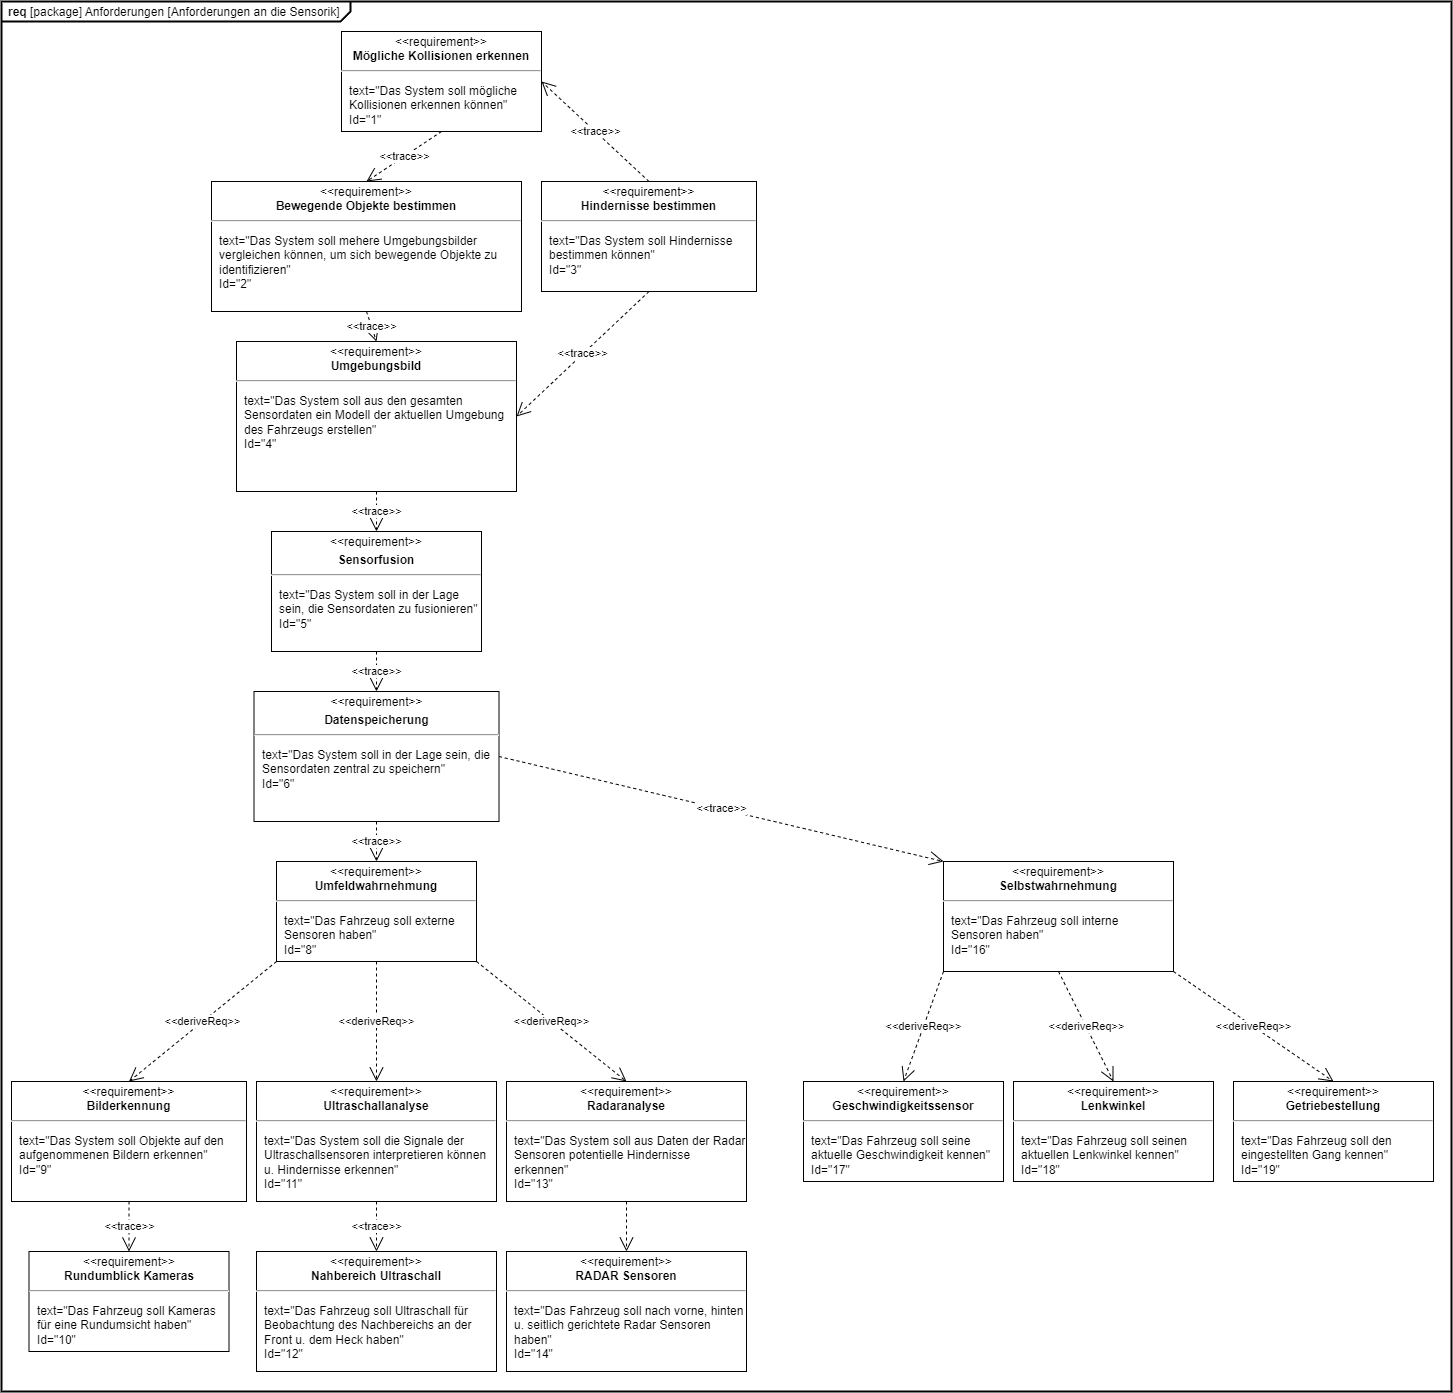

The diagram above was exported from draw.io. Its source (the exported page's mxGraphModel, read from the mxfile embedded in the PNG):
<mxGraphModel dx="1663" dy="2123" grid="1" gridSize="10" guides="1" tooltips="1" connect="1" arrows="1" fold="1" page="1" pageScale="1" pageWidth="850" pageHeight="1100" math="0" shadow="0">
  <root>
    <mxCell id="0" />
    <mxCell id="1" parent="0" />
    <mxCell id="ZivWDwuMXYU26zEM_INp-21" value="&lt;p style=&quot;margin:0px;margin-top:4px;margin-left:7px;text-align:left;&quot;&gt;&lt;b&gt;req&lt;/b&gt;&amp;nbsp;[package] Anforderungen [Anforderungen an die Sensorik]&lt;/p&gt;" style="html=1;shape=mxgraph.sysml.package;overflow=fill;labelX=349;strokeWidth=2;align=center;" parent="1" vertex="1">
      <mxGeometry x="40" y="-750" width="1450" height="1390" as="geometry" />
    </mxCell>
    <mxCell id="ZivWDwuMXYU26zEM_INp-5" value="&lt;p style=&quot;margin:0px;margin-top:4px;text-align:center;&quot;&gt;&amp;lt;&amp;lt;requirement&amp;gt;&amp;gt;&lt;br&gt;&lt;b&gt;Rundumblick Kameras&lt;/b&gt;&lt;/p&gt;&lt;hr&gt;&lt;p&gt;&lt;/p&gt;&lt;p style=&quot;margin:0px;margin-left:8px;text-align:left;&quot;&gt;text=&quot;Das Fahrzeug soll Kameras für eine Rundumsicht haben&quot;&lt;br&gt;Id=&quot;10&quot;&lt;/p&gt;" style="shape=rect;overflow=fill;html=1;whiteSpace=wrap;align=center;" parent="1" vertex="1">
      <mxGeometry x="67.5" y="500" width="200" height="100" as="geometry" />
    </mxCell>
    <mxCell id="ZivWDwuMXYU26zEM_INp-9" value="&lt;p style=&quot;margin:0px;margin-top:4px;text-align:center;&quot;&gt;&amp;lt;&amp;lt;requirement&amp;gt;&amp;gt;&lt;br&gt;&lt;b&gt;Nahbereich Ultraschall&lt;/b&gt;&lt;/p&gt;&lt;hr&gt;&lt;p&gt;&lt;/p&gt;&lt;p style=&quot;margin:0px;margin-left:8px;text-align:left;&quot;&gt;text=&quot;Das Fahrzeug soll Ultraschall für Beobachtung des Nachbereichs an der Front u. dem Heck haben&quot;&lt;br&gt;Id=&quot;12&quot;&lt;/p&gt;" style="shape=rect;overflow=fill;html=1;whiteSpace=wrap;align=center;" parent="1" vertex="1">
      <mxGeometry x="295" y="500" width="240" height="120" as="geometry" />
    </mxCell>
    <mxCell id="ZivWDwuMXYU26zEM_INp-12" value="&lt;p style=&quot;margin:0px;margin-top:4px;text-align:center;&quot;&gt;&amp;lt;&amp;lt;requirement&amp;gt;&amp;gt;&lt;br&gt;&lt;b&gt;Bilderkennung&lt;/b&gt;&lt;/p&gt;&lt;hr&gt;&lt;p&gt;&lt;/p&gt;&lt;p style=&quot;margin:0px;margin-left:8px;text-align:left;&quot;&gt;text=&quot;Das System soll Objekte auf den aufgenommenen Bildern erkennen&quot;&lt;br&gt;Id=&quot;9&quot;&lt;/p&gt;" style="shape=rect;overflow=fill;html=1;whiteSpace=wrap;align=center;" parent="1" vertex="1">
      <mxGeometry x="50" y="330" width="235" height="120" as="geometry" />
    </mxCell>
    <mxCell id="ZivWDwuMXYU26zEM_INp-13" value="&lt;p style=&quot;margin:0px;margin-top:4px;text-align:center;&quot;&gt;&amp;lt;&amp;lt;requirement&amp;gt;&amp;gt;&lt;br&gt;&lt;b&gt;Radaranalyse&lt;/b&gt;&lt;/p&gt;&lt;hr&gt;&lt;p&gt;&lt;/p&gt;&lt;p style=&quot;margin:0px;margin-left:8px;text-align:left;&quot;&gt;text=&quot;Das System soll aus Daten der Radar Sensoren potentielle Hindernisse erkennen&quot;&lt;br&gt;Id=&quot;13&quot;&lt;/p&gt;" style="shape=rect;overflow=fill;html=1;whiteSpace=wrap;align=center;" parent="1" vertex="1">
      <mxGeometry x="545" y="330" width="240" height="120" as="geometry" />
    </mxCell>
    <mxCell id="ZivWDwuMXYU26zEM_INp-14" value="&lt;p style=&quot;margin:0px;margin-top:4px;text-align:center;&quot;&gt;&amp;lt;&amp;lt;requirement&amp;gt;&amp;gt;&lt;br&gt;&lt;b&gt;Ultraschallanalyse&lt;/b&gt;&lt;/p&gt;&lt;hr&gt;&lt;p&gt;&lt;/p&gt;&lt;p style=&quot;margin:0px;margin-left:8px;text-align:left;&quot;&gt;text=&quot;Das System soll die Signale der Ultraschall&lt;span style=&quot;background-color: initial;&quot;&gt;sensoren interpretieren können u. Hindernisse erkennen&quot;&lt;/span&gt;&lt;/p&gt;&lt;p style=&quot;margin:0px;margin-left:8px;text-align:left;&quot;&gt;Id=&quot;11&quot;&lt;/p&gt;" style="shape=rect;overflow=fill;html=1;whiteSpace=wrap;align=center;" parent="1" vertex="1">
      <mxGeometry x="295" y="330" width="240" height="120" as="geometry" />
    </mxCell>
    <mxCell id="ZivWDwuMXYU26zEM_INp-16" value="&lt;p style=&quot;margin:0px;margin-top:4px;text-align:center;&quot;&gt;&amp;lt;&amp;lt;requirement&amp;gt;&amp;gt;&lt;br&gt;&lt;b&gt;Umgebungsbild&lt;/b&gt;&lt;/p&gt;&lt;hr&gt;&lt;p&gt;&lt;/p&gt;&lt;p style=&quot;margin:0px;margin-left:8px;text-align:left;&quot;&gt;text=&quot;Das System soll aus den gesamten Sensordaten ein Modell der aktuellen Umgebung des Fahrzeugs erstellen&quot;&lt;br&gt;Id=&quot;4&quot;&lt;/p&gt;" style="shape=rect;overflow=fill;html=1;whiteSpace=wrap;align=center;" parent="1" vertex="1">
      <mxGeometry x="275" y="-410" width="280" height="150" as="geometry" />
    </mxCell>
    <mxCell id="ZivWDwuMXYU26zEM_INp-17" value="&lt;p style=&quot;margin:0px;margin-top:4px;text-align:center;&quot;&gt;&amp;lt;&amp;lt;requirement&amp;gt;&amp;gt;&lt;br&gt;&lt;b&gt;Bewegende Objekte bestimmen&lt;/b&gt;&lt;/p&gt;&lt;hr&gt;&lt;p&gt;&lt;/p&gt;&lt;p style=&quot;margin:0px;margin-left:8px;text-align:left;&quot;&gt;text=&quot;Das System soll mehere Umgebungsbilder vergleichen können, um sich bewegende Objekte zu identifizieren&quot;&lt;br&gt;Id=&quot;2&quot;&lt;/p&gt;" style="shape=rect;overflow=fill;html=1;whiteSpace=wrap;align=center;" parent="1" vertex="1">
      <mxGeometry x="250" y="-570" width="310" height="130" as="geometry" />
    </mxCell>
    <mxCell id="ZivWDwuMXYU26zEM_INp-18" value="&lt;p style=&quot;margin:0px;margin-top:4px;text-align:center;&quot;&gt;&amp;lt;&amp;lt;requirement&amp;gt;&amp;gt;&lt;br&gt;&lt;b&gt;Mögliche Kollisionen erkennen&lt;/b&gt;&lt;/p&gt;&lt;hr&gt;&lt;p&gt;&lt;/p&gt;&lt;p style=&quot;margin:0px;margin-left:8px;text-align:left;&quot;&gt;text=&quot;Das System soll mögliche Kollisionen erkennen können&quot;&lt;br&gt;Id=&quot;1&quot;&lt;/p&gt;" style="shape=rect;overflow=fill;html=1;whiteSpace=wrap;align=center;" parent="1" vertex="1">
      <mxGeometry x="380" y="-720" width="200" height="100" as="geometry" />
    </mxCell>
    <mxCell id="ZivWDwuMXYU26zEM_INp-31" value="&amp;lt;&amp;lt;trace&amp;gt;&amp;gt;" style="endArrow=open;html=1;edgeStyle=none;endSize=12;dashed=1;rounded=0;exitX=0.5;exitY=1;exitDx=0;exitDy=0;entryX=0.5;entryY=0;entryDx=0;entryDy=0;" parent="1" source="ZivWDwuMXYU26zEM_INp-12" target="ZivWDwuMXYU26zEM_INp-5" edge="1">
      <mxGeometry x="0.0024" relative="1" as="geometry">
        <mxPoint x="227" y="669" as="sourcePoint" />
        <mxPoint x="225" y="700" as="targetPoint" />
        <mxPoint as="offset" />
      </mxGeometry>
    </mxCell>
    <mxCell id="ZivWDwuMXYU26zEM_INp-32" value="&amp;lt;&amp;lt;trace&amp;gt;&amp;gt;" style="endArrow=open;html=1;edgeStyle=none;endSize=12;dashed=1;rounded=0;exitX=0.5;exitY=1;exitDx=0;exitDy=0;entryX=0.5;entryY=0;entryDx=0;entryDy=0;" parent="1" source="ZivWDwuMXYU26zEM_INp-14" target="ZivWDwuMXYU26zEM_INp-9" edge="1">
      <mxGeometry relative="1" as="geometry">
        <mxPoint x="237" y="679" as="sourcePoint" />
        <mxPoint x="235" y="710" as="targetPoint" />
      </mxGeometry>
    </mxCell>
    <mxCell id="ZivWDwuMXYU26zEM_INp-34" value="&amp;lt;&amp;lt;deriveReq&amp;gt;&amp;gt;" style="endArrow=open;html=1;edgeStyle=none;endSize=12;dashed=1;rounded=0;exitX=0;exitY=1;exitDx=0;exitDy=0;entryX=0.5;entryY=0;entryDx=0;entryDy=0;" parent="1" source="kql1UV2FeJ1EaoSSqhS6-2" target="ZivWDwuMXYU26zEM_INp-12" edge="1">
      <mxGeometry relative="1" as="geometry">
        <mxPoint x="339.5" y="30" as="sourcePoint" />
        <mxPoint x="262" y="540" as="targetPoint" />
      </mxGeometry>
    </mxCell>
    <mxCell id="ZivWDwuMXYU26zEM_INp-35" value="&amp;lt;&amp;lt;deriveReq&amp;gt;&amp;gt;" style="endArrow=open;html=1;edgeStyle=none;endSize=12;dashed=1;rounded=0;exitX=0.5;exitY=1;exitDx=0;exitDy=0;entryX=0.5;entryY=0;entryDx=0;entryDy=0;" parent="1" source="kql1UV2FeJ1EaoSSqhS6-2" target="ZivWDwuMXYU26zEM_INp-14" edge="1">
      <mxGeometry relative="1" as="geometry">
        <mxPoint x="407" y="30" as="sourcePoint" />
        <mxPoint x="272" y="550" as="targetPoint" />
      </mxGeometry>
    </mxCell>
    <mxCell id="ZivWDwuMXYU26zEM_INp-36" value="&amp;lt;&amp;lt;deriveReq&amp;gt;&amp;gt;" style="endArrow=open;html=1;edgeStyle=none;endSize=12;dashed=1;rounded=0;exitX=1;exitY=1;exitDx=0;exitDy=0;entryX=0.5;entryY=0;entryDx=0;entryDy=0;" parent="1" source="kql1UV2FeJ1EaoSSqhS6-2" target="ZivWDwuMXYU26zEM_INp-13" edge="1">
      <mxGeometry relative="1" as="geometry">
        <mxPoint x="474.5" y="30" as="sourcePoint" />
        <mxPoint x="282" y="560" as="targetPoint" />
      </mxGeometry>
    </mxCell>
    <mxCell id="ZivWDwuMXYU26zEM_INp-37" value="&amp;lt;&amp;lt;trace&amp;gt;&amp;gt;" style="endArrow=open;html=1;edgeStyle=none;endSize=12;dashed=1;rounded=0;exitX=0.5;exitY=1;exitDx=0;exitDy=0;entryX=0.5;entryY=0;entryDx=0;entryDy=0;" parent="1" source="ZivWDwuMXYU26zEM_INp-17" target="ZivWDwuMXYU26zEM_INp-16" edge="1">
      <mxGeometry relative="1" as="geometry">
        <mxPoint x="292" y="-41" as="sourcePoint" />
        <mxPoint x="290" y="-10" as="targetPoint" />
      </mxGeometry>
    </mxCell>
    <mxCell id="ZivWDwuMXYU26zEM_INp-38" value="&lt;div&gt;&amp;lt;&amp;lt;trace&amp;gt;&amp;gt;&lt;/div&gt;" style="endArrow=open;html=1;edgeStyle=none;endSize=12;dashed=1;rounded=0;exitX=0.5;exitY=1;exitDx=0;exitDy=0;entryX=0.5;entryY=0;entryDx=0;entryDy=0;" parent="1" source="ZivWDwuMXYU26zEM_INp-18" target="ZivWDwuMXYU26zEM_INp-17" edge="1">
      <mxGeometry relative="1" as="geometry">
        <mxPoint x="640" y="-700" as="sourcePoint" />
        <mxPoint x="740" y="-580" as="targetPoint" />
      </mxGeometry>
    </mxCell>
    <mxCell id="ZivWDwuMXYU26zEM_INp-39" value="&lt;p style=&quot;margin:0px;margin-top:4px;text-align:center;&quot;&gt;&amp;lt;&amp;lt;requirement&amp;gt;&amp;gt;&lt;br&gt;&lt;b&gt;Hindernisse bestimmen&lt;/b&gt;&lt;/p&gt;&lt;hr&gt;&lt;p&gt;&lt;/p&gt;&lt;p style=&quot;margin:0px;margin-left:8px;text-align:left;&quot;&gt;text=&quot;Das System soll Hindernisse bestimmen können&quot;&lt;br&gt;Id=&quot;3&quot;&lt;/p&gt;" style="shape=rect;overflow=fill;html=1;whiteSpace=wrap;align=center;" parent="1" vertex="1">
      <mxGeometry x="580" y="-570" width="215" height="110" as="geometry" />
    </mxCell>
    <mxCell id="ZivWDwuMXYU26zEM_INp-40" value="&amp;lt;&amp;lt;trace&amp;gt;&amp;gt;" style="endArrow=open;html=1;edgeStyle=none;endSize=12;dashed=1;rounded=0;exitX=0.5;exitY=0;exitDx=0;exitDy=0;entryX=1;entryY=0.5;entryDx=0;entryDy=0;" parent="1" source="ZivWDwuMXYU26zEM_INp-39" target="ZivWDwuMXYU26zEM_INp-18" edge="1">
      <mxGeometry relative="1" as="geometry">
        <mxPoint x="425" y="-910" as="sourcePoint" />
        <mxPoint x="425" y="-860" as="targetPoint" />
      </mxGeometry>
    </mxCell>
    <mxCell id="ZivWDwuMXYU26zEM_INp-42" value="&amp;lt;&amp;lt;trace&amp;gt;&amp;gt;" style="endArrow=open;html=1;edgeStyle=none;endSize=12;dashed=1;rounded=0;exitX=0.5;exitY=1;exitDx=0;exitDy=0;entryX=1;entryY=0.5;entryDx=0;entryDy=0;" parent="1" source="ZivWDwuMXYU26zEM_INp-39" target="ZivWDwuMXYU26zEM_INp-16" edge="1">
      <mxGeometry relative="1" as="geometry">
        <mxPoint x="445" y="-890" as="sourcePoint" />
        <mxPoint x="445" y="-840" as="targetPoint" />
      </mxGeometry>
    </mxCell>
    <mxCell id="ZivWDwuMXYU26zEM_INp-43" value="&lt;p style=&quot;margin:0px;margin-top:4px;text-align:center;&quot;&gt;&amp;lt;&amp;lt;requirement&amp;gt;&amp;gt;&lt;br&gt;&lt;b&gt;Getriebestellung&lt;/b&gt;&lt;/p&gt;&lt;hr&gt;&lt;p&gt;&lt;/p&gt;&lt;p style=&quot;margin:0px;margin-left:8px;text-align:left;&quot;&gt;text=&quot;Das Fahrzeug soll den eingestellten Gang kennen&quot;&lt;br&gt;Id=&quot;19&quot;&lt;/p&gt;" style="shape=rect;overflow=fill;html=1;whiteSpace=wrap;align=center;" parent="1" vertex="1">
      <mxGeometry x="1272" y="330" width="200" height="100" as="geometry" />
    </mxCell>
    <mxCell id="ZivWDwuMXYU26zEM_INp-44" value="&lt;p style=&quot;margin:0px;margin-top:4px;text-align:center;&quot;&gt;&amp;lt;&amp;lt;requirement&amp;gt;&amp;gt;&lt;br&gt;&lt;b&gt;Geschwindigkeitssensor&lt;/b&gt;&lt;/p&gt;&lt;hr&gt;&lt;p&gt;&lt;/p&gt;&lt;p style=&quot;margin:0px;margin-left:8px;text-align:left;&quot;&gt;text=&quot;Das Fahrzeug soll seine aktuelle Geschwindigkeit kennen&quot;&lt;br&gt;Id=&quot;17&quot;&lt;/p&gt;" style="shape=rect;overflow=fill;html=1;whiteSpace=wrap;align=center;" parent="1" vertex="1">
      <mxGeometry x="842" y="330" width="200" height="100" as="geometry" />
    </mxCell>
    <mxCell id="ZivWDwuMXYU26zEM_INp-45" value="&lt;p style=&quot;margin:0px;margin-top:4px;text-align:center;&quot;&gt;&amp;lt;&amp;lt;requirement&amp;gt;&amp;gt;&lt;br&gt;&lt;b&gt;Lenkwinkel&lt;/b&gt;&lt;/p&gt;&lt;hr&gt;&lt;p&gt;&lt;/p&gt;&lt;p style=&quot;margin:0px;margin-left:8px;text-align:left;&quot;&gt;text=&quot;Das Fahrzeug soll seinen aktuellen Lenkwinkel kennen&quot;&lt;br&gt;Id=&quot;18&quot;&lt;/p&gt;" style="shape=rect;overflow=fill;html=1;whiteSpace=wrap;align=center;" parent="1" vertex="1">
      <mxGeometry x="1052" y="330" width="200" height="100" as="geometry" />
    </mxCell>
    <mxCell id="kql1UV2FeJ1EaoSSqhS6-1" value="&lt;p style=&quot;margin:0px;margin-top:4px;text-align:center;&quot;&gt;&amp;lt;&amp;lt;requirement&amp;gt;&amp;gt;&lt;br&gt;&lt;b&gt;Selbstwahrnehmung&lt;/b&gt;&lt;/p&gt;&lt;hr&gt;&lt;p&gt;&lt;/p&gt;&lt;p style=&quot;margin:0px;margin-left:8px;text-align:left;&quot;&gt;text=&quot;Das Fahrzeug soll interne Sensoren haben&quot;&lt;br&gt;Id=&quot;16&quot;&lt;/p&gt;" style="shape=rect;overflow=fill;html=1;whiteSpace=wrap;align=center;" parent="1" vertex="1">
      <mxGeometry x="982" y="110" width="230" height="110" as="geometry" />
    </mxCell>
    <mxCell id="kql1UV2FeJ1EaoSSqhS6-2" value="&lt;p style=&quot;margin:0px;margin-top:4px;text-align:center;&quot;&gt;&amp;lt;&amp;lt;requirement&amp;gt;&amp;gt;&lt;br&gt;&lt;b&gt;Umfeldwahrnehmung&lt;/b&gt;&lt;/p&gt;&lt;hr&gt;&lt;p&gt;&lt;/p&gt;&lt;p style=&quot;margin:0px;margin-left:8px;text-align:left;&quot;&gt;text=&quot;Das Fahrzeug soll externe Sensoren haben&quot;&lt;br&gt;Id=&quot;8&quot;&lt;/p&gt;" style="shape=rect;overflow=fill;html=1;whiteSpace=wrap;align=center;" parent="1" vertex="1">
      <mxGeometry x="315" y="110" width="200" height="100" as="geometry" />
    </mxCell>
    <mxCell id="kql1UV2FeJ1EaoSSqhS6-3" value="&amp;lt;&amp;lt;trace&amp;gt;&amp;gt;" style="endArrow=open;html=1;edgeStyle=none;endSize=12;dashed=1;rounded=0;entryX=0.5;entryY=0;entryDx=0;entryDy=0;exitX=0.5;exitY=1;exitDx=0;exitDy=0;" parent="1" source="Xa42C8FGXvbnhTCfCQw9-4" target="kql1UV2FeJ1EaoSSqhS6-2" edge="1">
      <mxGeometry relative="1" as="geometry">
        <mxPoint x="415" y="60" as="sourcePoint" />
        <mxPoint x="423" y="-240" as="targetPoint" />
      </mxGeometry>
    </mxCell>
    <mxCell id="kql1UV2FeJ1EaoSSqhS6-4" value="&amp;lt;&amp;lt;deriveReq&amp;gt;&amp;gt;" style="endArrow=open;html=1;edgeStyle=none;endSize=12;dashed=1;rounded=0;exitX=0;exitY=1;exitDx=0;exitDy=0;entryX=0.5;entryY=0;entryDx=0;entryDy=0;" parent="1" source="kql1UV2FeJ1EaoSSqhS6-1" target="ZivWDwuMXYU26zEM_INp-44" edge="1">
      <mxGeometry relative="1" as="geometry">
        <mxPoint x="427" y="230" as="sourcePoint" />
        <mxPoint x="435" y="350" as="targetPoint" />
      </mxGeometry>
    </mxCell>
    <mxCell id="kql1UV2FeJ1EaoSSqhS6-5" value="&amp;lt;&amp;lt;deriveReq&amp;gt;&amp;gt;" style="endArrow=open;html=1;edgeStyle=none;endSize=12;dashed=1;rounded=0;exitX=0.5;exitY=1;exitDx=0;exitDy=0;entryX=0.5;entryY=0;entryDx=0;entryDy=0;" parent="1" source="kql1UV2FeJ1EaoSSqhS6-1" target="ZivWDwuMXYU26zEM_INp-45" edge="1">
      <mxGeometry relative="1" as="geometry">
        <mxPoint x="437" y="240" as="sourcePoint" />
        <mxPoint x="445" y="360" as="targetPoint" />
      </mxGeometry>
    </mxCell>
    <mxCell id="kql1UV2FeJ1EaoSSqhS6-6" value="&amp;lt;&amp;lt;deriveReq&amp;gt;&amp;gt;" style="endArrow=open;html=1;edgeStyle=none;endSize=12;dashed=1;rounded=0;exitX=1;exitY=1;exitDx=0;exitDy=0;entryX=0.5;entryY=0;entryDx=0;entryDy=0;" parent="1" source="kql1UV2FeJ1EaoSSqhS6-1" target="ZivWDwuMXYU26zEM_INp-43" edge="1">
      <mxGeometry relative="1" as="geometry">
        <mxPoint x="447" y="250" as="sourcePoint" />
        <mxPoint x="455" y="370" as="targetPoint" />
      </mxGeometry>
    </mxCell>
    <mxCell id="kql1UV2FeJ1EaoSSqhS6-7" value="&amp;lt;&amp;lt;trace&amp;gt;&amp;gt;" style="endArrow=open;html=1;edgeStyle=none;endSize=12;dashed=1;rounded=0;exitX=1;exitY=0.5;exitDx=0;exitDy=0;entryX=0;entryY=0;entryDx=0;entryDy=0;" parent="1" source="Xa42C8FGXvbnhTCfCQw9-4" target="kql1UV2FeJ1EaoSSqhS6-1" edge="1">
      <mxGeometry relative="1" as="geometry">
        <mxPoint x="515" y="10" as="sourcePoint" />
        <mxPoint x="463" y="-200" as="targetPoint" />
      </mxGeometry>
    </mxCell>
    <mxCell id="-LhFyR1HotX3XMiDyxFP-3" value="&amp;lt;&amp;lt;trace&amp;gt;&amp;gt;" style="endArrow=open;html=1;edgeStyle=none;endSize=12;dashed=1;rounded=0;exitX=0.5;exitY=1;exitDx=0;exitDy=0;entryX=0.5;entryY=0;entryDx=0;entryDy=0;" parent="1" source="ZivWDwuMXYU26zEM_INp-16" target="Xa42C8FGXvbnhTCfCQw9-3" edge="1">
      <mxGeometry relative="1" as="geometry">
        <mxPoint x="415" y="-410" as="sourcePoint" />
        <mxPoint x="415" y="-360" as="targetPoint" />
      </mxGeometry>
    </mxCell>
    <mxCell id="Xa42C8FGXvbnhTCfCQw9-1" value="" style="endArrow=open;html=1;edgeStyle=none;endSize=12;dashed=1;rounded=0;exitX=0.5;exitY=1;exitDx=0;exitDy=0;" parent="1" source="ZivWDwuMXYU26zEM_INp-13" target="ZivWDwuMXYU26zEM_INp-10" edge="1">
      <mxGeometry relative="1" as="geometry">
        <mxPoint x="665" y="450" as="sourcePoint" />
        <mxPoint x="665" y="660" as="targetPoint" />
      </mxGeometry>
    </mxCell>
    <mxCell id="ZivWDwuMXYU26zEM_INp-10" value="&lt;p style=&quot;margin:0px;margin-top:4px;text-align:center;&quot;&gt;&amp;lt;&amp;lt;requirement&amp;gt;&amp;gt;&lt;br&gt;&lt;b&gt;RADAR Sensoren&lt;/b&gt;&lt;/p&gt;&lt;hr&gt;&lt;p&gt;&lt;/p&gt;&lt;p style=&quot;margin:0px;margin-left:8px;text-align:left;&quot;&gt;text=&quot;Das Fahrzeug soll nach vorne, hinten u. seitlich gerichtete Radar Sensoren haben&quot;&lt;br&gt;Id=&quot;14&quot;&lt;/p&gt;" style="shape=rect;overflow=fill;html=1;whiteSpace=wrap;align=center;" parent="1" vertex="1">
      <mxGeometry x="545" y="500" width="240" height="120" as="geometry" />
    </mxCell>
    <mxCell id="Xa42C8FGXvbnhTCfCQw9-3" value="&lt;p style=&quot;margin:0px;margin-top:4px;text-align:center;&quot;&gt;&amp;lt;&amp;lt;requirement&amp;gt;&amp;gt;&lt;b&gt;&lt;br&gt;&lt;/b&gt;&lt;/p&gt;&lt;p style=&quot;margin:0px;margin-top:4px;text-align:center;&quot;&gt;&lt;b&gt;Sensorfusion&lt;/b&gt;&lt;br&gt;&lt;/p&gt;&lt;hr&gt;&lt;p&gt;&lt;/p&gt;&lt;p style=&quot;margin:0px;margin-left:8px;text-align:left;&quot;&gt;text=&quot;Das System soll in der Lage sein, die Sensordaten zu fusionieren&quot;&lt;br&gt;Id=&quot;5&quot;&lt;/p&gt;" style="shape=rect;overflow=fill;html=1;whiteSpace=wrap;align=center;" parent="1" vertex="1">
      <mxGeometry x="310" y="-220" width="210" height="120" as="geometry" />
    </mxCell>
    <mxCell id="Xa42C8FGXvbnhTCfCQw9-4" value="&lt;p style=&quot;margin:0px;margin-top:4px;text-align:center;&quot;&gt;&amp;lt;&amp;lt;requirement&amp;gt;&amp;gt;&lt;b&gt;&lt;br&gt;&lt;/b&gt;&lt;/p&gt;&lt;p style=&quot;margin:0px;margin-top:4px;text-align:center;&quot;&gt;&lt;b&gt;Datenspeicherung&lt;/b&gt;&lt;br&gt;&lt;/p&gt;&lt;hr&gt;&lt;p&gt;&lt;/p&gt;&lt;p style=&quot;margin:0px;margin-left:8px;text-align:left;&quot;&gt;text=&quot;Das System soll in der Lage sein, die Sensordaten zentral zu speichern&quot;&lt;br&gt;Id=&quot;6&quot;&lt;/p&gt;" style="shape=rect;overflow=fill;html=1;whiteSpace=wrap;align=center;" parent="1" vertex="1">
      <mxGeometry x="292.5" y="-60" width="245" height="130" as="geometry" />
    </mxCell>
    <mxCell id="Xa42C8FGXvbnhTCfCQw9-5" value="&amp;lt;&amp;lt;trace&amp;gt;&amp;gt;" style="endArrow=open;html=1;edgeStyle=none;endSize=12;dashed=1;rounded=0;exitX=0.5;exitY=1;exitDx=0;exitDy=0;entryX=0.5;entryY=0;entryDx=0;entryDy=0;" parent="1" source="Xa42C8FGXvbnhTCfCQw9-3" target="Xa42C8FGXvbnhTCfCQw9-4" edge="1">
      <mxGeometry relative="1" as="geometry">
        <mxPoint x="740" y="-210" as="sourcePoint" />
        <mxPoint x="740" y="-140" as="targetPoint" />
      </mxGeometry>
    </mxCell>
  </root>
</mxGraphModel>